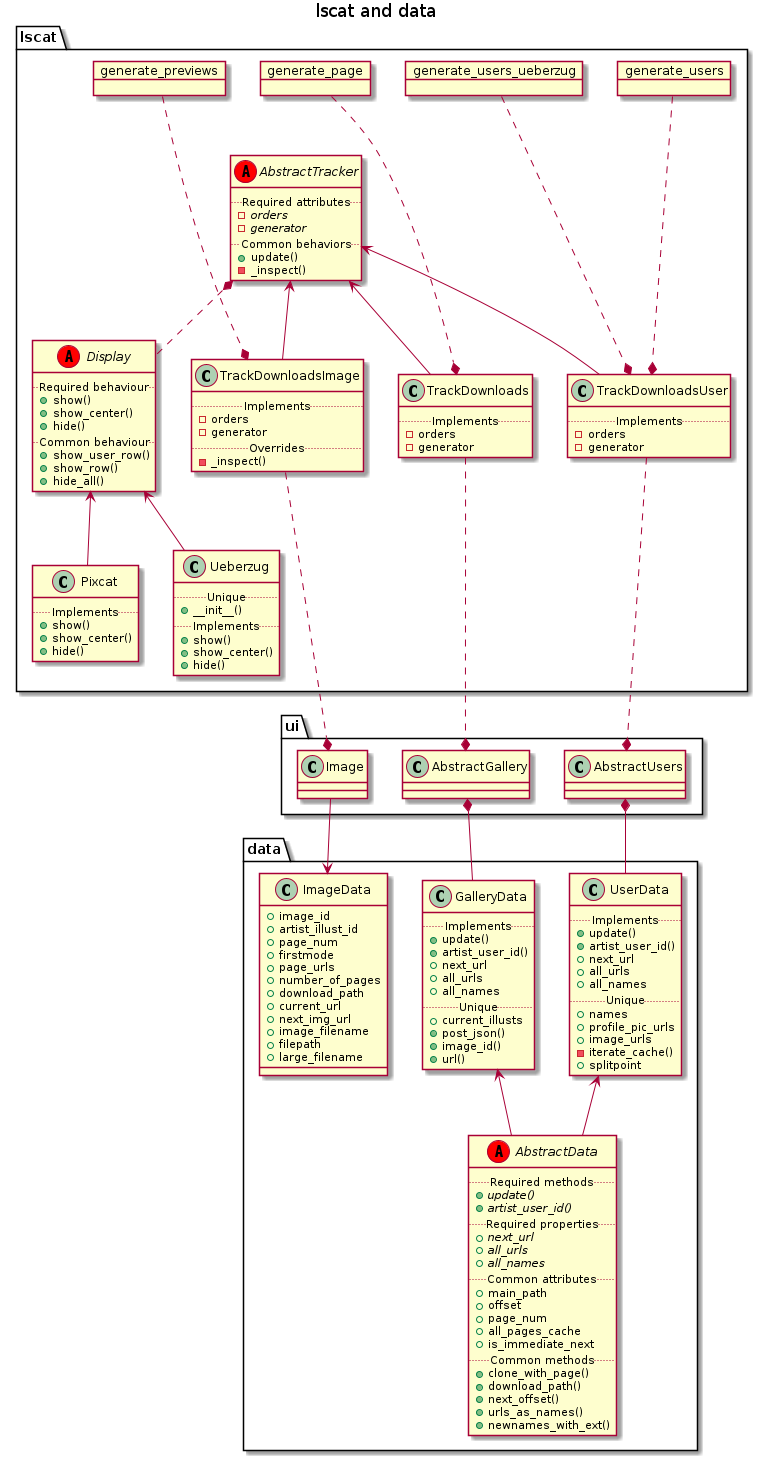

The diagram above was rendered by PlantUML. Its source (embedded in the PNG):
@startuml

title lscat and data


abstract class lscat.Display <<(A, red)>>{
    ..Required behaviour..
    +show()
    +show_center()
    +hide()
    ..Common behaviour..
    +show_user_row()
    +show_row()
    +hide_all()
}

class lscat.Pixcat {
    ..Implements..
    +show()
    +show_center()
    +hide()
}

class lscat.Ueberzug {
    ..Unique..
    +__init__()
    ..Implements..
    +show()
    +show_center()
    +hide()
}

lscat.Display <-- lscat.Pixcat
lscat.Display <-- lscat.Ueberzug


abstract class lscat.AbstractTracker <<(A, red)>>{
    ..Required attributes..
    - {abstract} orders
    - {abstract} generator
    ..Common behaviors..
    +update()
    -_inspect()
}
class lscat.TrackDownloads {
    ..Implements..
    - orders
    - generator
}
class lscat.TrackDownloadsUser {
    ..Implements..
    - orders
    - generator
}
class lscat.TrackDownloadsImage {
    ..Implements..
    - orders
    - generator
    ..Overrides..
    -_inspect()
}

lscat.AbstractTracker <-- lscat.TrackDownloadsUser
lscat.AbstractTracker <-- lscat.TrackDownloads
lscat.AbstractTracker <-- lscat.TrackDownloadsImage
lscat.AbstractTracker *.. lscat.Display

ui.AbstractUsers *.up.. lscat.TrackDownloadsUser
ui.AbstractGallery *.up.. lscat.TrackDownloads
ui.Image *.up.. lscat.TrackDownloadsImage


package lscat {
    object generate_page
    object generate_users
    object generate_users_ueberzug
    object generate_previews
}

generate_users ...* lscat.TrackDownloadsUser
generate_users_ueberzug ...* lscat.TrackDownloadsUser
generate_page ...* lscat.TrackDownloads
generate_previews ...* lscat.TrackDownloadsImage



abstract class data.AbstractData <<(A, red)>>{
    ..Required methods..
    +{abstract}update()
    +{abstract}artist_user_id()
    ..Required properties..
    +{abstract} next_url
    +{abstract} all_urls
    +{abstract} all_names
    ..Common attributes..
    +main_path
    +offset
    +page_num
    +all_pages_cache
    +is_immediate_next
    ..Common methods..
    +clone_with_page()
    +download_path()
    +next_offset()
    +urls_as_names()
    +newnames_with_ext()
}
class data.GalleryData {
    ..Implements..
    +update()
    +artist_user_id()
    + next_url
    + all_urls
    + all_names
    ..Unique..
    + current_illusts
    +post_json()
    +image_id()
    +url()
}

class data.UserData {
    ..Implements..
    +update()
    +artist_user_id()
    + next_url
    + all_urls
    + all_names
    ..Unique..
    + names
    + profile_pic_urls
    + image_urls
    -iterate_cache()
    + splitpoint
}

class data.ImageData {
    + image_id
    + artist_illust_id
    + page_num
    + firstmode
    + page_urls
    + number_of_pages
    + download_path
    + current_url
    + next_img_url
    + image_filename
    + filepath
    + large_filename
}

data.GalleryData -down-* ui.AbstractGallery
data.ImageData <-up- ui.Image
data.UserData -down-* ui.AbstractUsers

data.GalleryData <-- data.AbstractData
data.UserData <-- data.AbstractData

@enduml